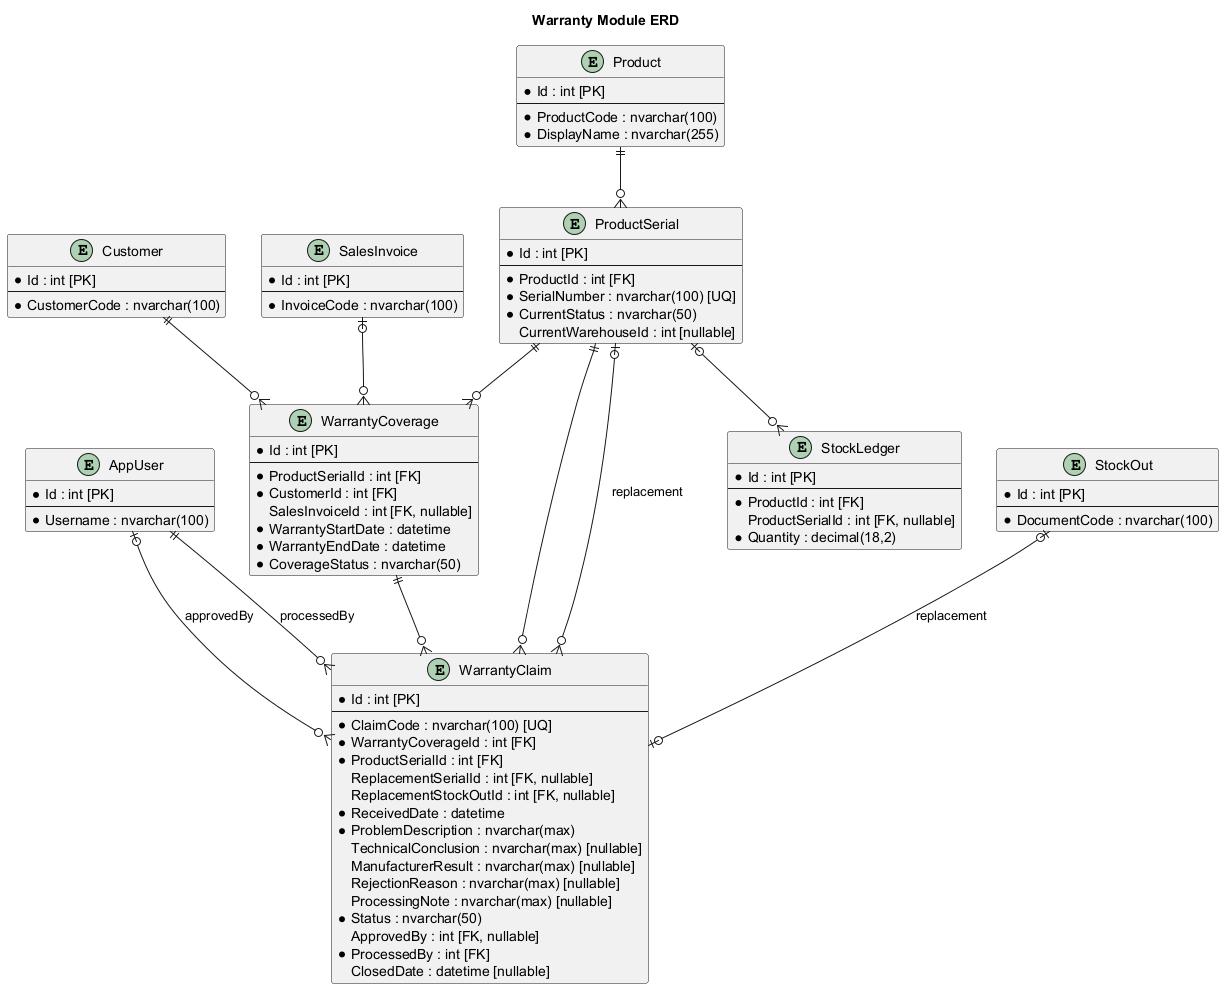

The diagram above was rendered by PlantUML. Its source (embedded in the PNG):
@startuml ERD_Module_04_Warranty
title Warranty Module ERD

entity AppUser {
    * Id : int [PK]
    --
    * Username : nvarchar(100)
}

entity Customer {
    * Id : int [PK]
    --
    * CustomerCode : nvarchar(100)
}

entity Product {
    * Id : int [PK]
    --
    * ProductCode : nvarchar(100)
    * DisplayName : nvarchar(255)
}

entity ProductSerial {
    * Id : int [PK]
    --
    * ProductId : int [FK]
    * SerialNumber : nvarchar(100) [UQ]
    * CurrentStatus : nvarchar(50)
    CurrentWarehouseId : int [nullable]
}

entity StockOut {
    * Id : int [PK]
    --
    * DocumentCode : nvarchar(100)
}

entity SalesInvoice {
    * Id : int [PK]
    --
    * InvoiceCode : nvarchar(100)
}

entity WarrantyCoverage {
    * Id : int [PK]
    --
    * ProductSerialId : int [FK]
    * CustomerId : int [FK]
    SalesInvoiceId : int [FK, nullable]
    * WarrantyStartDate : datetime
    * WarrantyEndDate : datetime
    * CoverageStatus : nvarchar(50)
}

entity WarrantyClaim {
    * Id : int [PK]
    --
    * ClaimCode : nvarchar(100) [UQ]
    * WarrantyCoverageId : int [FK]
    * ProductSerialId : int [FK]
    ReplacementSerialId : int [FK, nullable]
    ReplacementStockOutId : int [FK, nullable]
    * ReceivedDate : datetime
    * ProblemDescription : nvarchar(max)
    TechnicalConclusion : nvarchar(max) [nullable]
    ManufacturerResult : nvarchar(max) [nullable]
    RejectionReason : nvarchar(max) [nullable]
    ProcessingNote : nvarchar(max) [nullable]
    * Status : nvarchar(50)
    ApprovedBy : int [FK, nullable]
    * ProcessedBy : int [FK]
    ClosedDate : datetime [nullable]
}

entity StockLedger {
    * Id : int [PK]
    --
    * ProductId : int [FK]
    ProductSerialId : int [FK, nullable]
    * Quantity : decimal(18,2)
}

Product ||--o{ ProductSerial
ProductSerial ||--o{ WarrantyCoverage
Customer ||--o{ WarrantyCoverage
SalesInvoice |o--o{ WarrantyCoverage

WarrantyCoverage ||--o{ WarrantyClaim
ProductSerial ||--o{ WarrantyClaim
ProductSerial |o--o{ WarrantyClaim : replacement
StockOut |o--o| WarrantyClaim : replacement

ProductSerial |o--o{ StockLedger
AppUser |o--o{ WarrantyClaim : approvedBy
AppUser ||--o{ WarrantyClaim : processedBy
@enduml